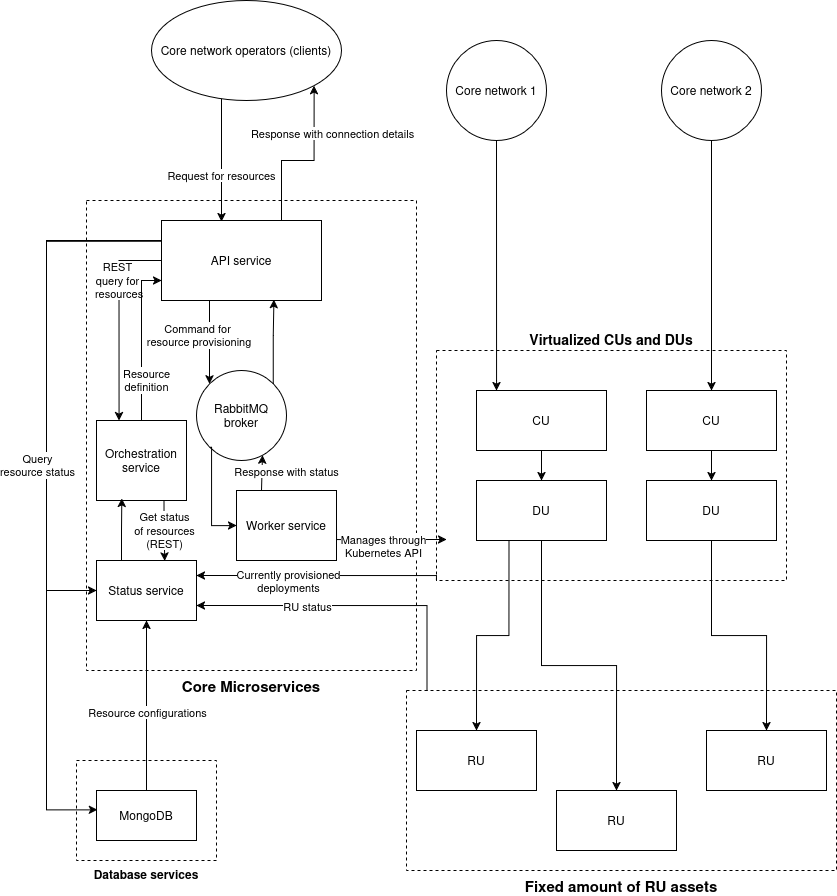

The diagram above was exported from draw.io. Its source (the exported page's mxGraphModel, read from the mxfile embedded in the PNG):
<mxGraphModel dx="2607" dy="1358" grid="1" gridSize="10" guides="1" tooltips="1" connect="1" arrows="1" fold="1" page="1" pageScale="1" pageWidth="850" pageHeight="1100" math="0" shadow="0">
  <root>
    <mxCell id="0" />
    <mxCell id="1" parent="0" />
    <mxCell id="4TiwAPF1lamZcSEk9lOH-16" value="Response with connection details" style="edgeStyle=orthogonalEdgeStyle;rounded=0;orthogonalLoop=1;jettySize=auto;html=1;exitX=0.75;exitY=0;exitDx=0;exitDy=0;entryX=1;entryY=1;entryDx=0;entryDy=0;" parent="1" source="4TiwAPF1lamZcSEk9lOH-1" target="4TiwAPF1lamZcSEk9lOH-9" edge="1">
      <mxGeometry x="0.4312" y="-18" relative="1" as="geometry">
        <mxPoint as="offset" />
      </mxGeometry>
    </mxCell>
    <mxCell id="4TiwAPF1lamZcSEk9lOH-20" style="edgeStyle=orthogonalEdgeStyle;rounded=0;orthogonalLoop=1;jettySize=auto;html=1;exitX=0.25;exitY=1;exitDx=0;exitDy=0;" parent="1" source="4TiwAPF1lamZcSEk9lOH-1" target="4TiwAPF1lamZcSEk9lOH-6" edge="1">
      <mxGeometry relative="1" as="geometry">
        <Array as="points">
          <mxPoint x="213" y="440" />
        </Array>
      </mxGeometry>
    </mxCell>
    <mxCell id="4TiwAPF1lamZcSEk9lOH-21" value="&lt;div&gt;Command for&lt;/div&gt;&lt;div&gt;&amp;nbsp;resource provisioning&lt;/div&gt;" style="edgeLabel;html=1;align=center;verticalAlign=middle;resizable=0;points=[];" parent="4TiwAPF1lamZcSEk9lOH-20" connectable="0" vertex="1">
      <mxGeometry x="-0.0764" y="-2" relative="1" as="geometry">
        <mxPoint x="-11" as="offset" />
      </mxGeometry>
    </mxCell>
    <mxCell id="RF6Ph-aFK8HOGc3INpYM-18" style="edgeStyle=orthogonalEdgeStyle;rounded=0;orthogonalLoop=1;jettySize=auto;html=1;exitX=0;exitY=0.5;exitDx=0;exitDy=0;entryX=0.25;entryY=0;entryDx=0;entryDy=0;" edge="1" parent="1" source="4TiwAPF1lamZcSEk9lOH-1" target="RF6Ph-aFK8HOGc3INpYM-14">
      <mxGeometry relative="1" as="geometry" />
    </mxCell>
    <mxCell id="RF6Ph-aFK8HOGc3INpYM-19" value="REST&lt;div&gt;query for&lt;/div&gt;&lt;div&gt;&amp;nbsp;resources&lt;/div&gt;" style="edgeLabel;html=1;align=center;verticalAlign=middle;resizable=0;points=[];" vertex="1" connectable="0" parent="RF6Ph-aFK8HOGc3INpYM-18">
      <mxGeometry x="0.0321" y="1" relative="1" as="geometry">
        <mxPoint x="-3" y="-42" as="offset" />
      </mxGeometry>
    </mxCell>
    <mxCell id="RF6Ph-aFK8HOGc3INpYM-30" style="edgeStyle=orthogonalEdgeStyle;rounded=0;orthogonalLoop=1;jettySize=auto;html=1;exitX=0;exitY=0.25;exitDx=0;exitDy=0;entryX=0;entryY=0.5;entryDx=0;entryDy=0;" edge="1" parent="1" source="4TiwAPF1lamZcSEk9lOH-1" target="RF6Ph-aFK8HOGc3INpYM-13">
      <mxGeometry relative="1" as="geometry">
        <Array as="points">
          <mxPoint x="50" y="380" />
          <mxPoint x="50" y="730" />
        </Array>
      </mxGeometry>
    </mxCell>
    <mxCell id="4TiwAPF1lamZcSEk9lOH-1" value="API service" style="rounded=0;whiteSpace=wrap;html=1;" parent="1" vertex="1">
      <mxGeometry x="165" y="360" width="160" height="80" as="geometry" />
    </mxCell>
    <mxCell id="4TiwAPF1lamZcSEk9lOH-2" value="Worker service" style="rounded=0;whiteSpace=wrap;html=1;" parent="1" vertex="1">
      <mxGeometry x="240" y="630" width="100" height="70" as="geometry" />
    </mxCell>
    <mxCell id="4TiwAPF1lamZcSEk9lOH-6" value="&lt;div&gt;RabbitMQ&lt;/div&gt;&lt;div&gt;broker&lt;/div&gt;" style="ellipse;whiteSpace=wrap;html=1;aspect=fixed;" parent="1" vertex="1">
      <mxGeometry x="200" y="510" width="90" height="90" as="geometry" />
    </mxCell>
    <mxCell id="4TiwAPF1lamZcSEk9lOH-9" value="Core network operators (clients)" style="ellipse;whiteSpace=wrap;html=1;" parent="1" vertex="1">
      <mxGeometry x="155" y="140" width="190" height="100" as="geometry" />
    </mxCell>
    <mxCell id="4TiwAPF1lamZcSEk9lOH-11" value="Request for resources" style="edgeStyle=orthogonalEdgeStyle;rounded=0;orthogonalLoop=1;jettySize=auto;html=1;entryX=0.375;entryY=0.013;entryDx=0;entryDy=0;entryPerimeter=0;" parent="1" source="4TiwAPF1lamZcSEk9lOH-9" target="4TiwAPF1lamZcSEk9lOH-1" edge="1">
      <mxGeometry x="0.2444" relative="1" as="geometry">
        <Array as="points">
          <mxPoint x="225" y="300" />
          <mxPoint x="225" y="300" />
        </Array>
        <mxPoint as="offset" />
      </mxGeometry>
    </mxCell>
    <mxCell id="4TiwAPF1lamZcSEk9lOH-17" value="&lt;font style=&quot;font-size: 15px;&quot;&gt;&lt;b&gt;Core Microservices&lt;/b&gt;&lt;/font&gt;" style="rounded=0;whiteSpace=wrap;html=1;fillColor=none;dashed=1;labelPosition=center;verticalLabelPosition=bottom;align=center;verticalAlign=top;pointerEvents=0;" parent="1" vertex="1">
      <mxGeometry x="90" y="340" width="330" height="470" as="geometry" />
    </mxCell>
    <mxCell id="4TiwAPF1lamZcSEk9lOH-22" style="edgeStyle=orthogonalEdgeStyle;rounded=0;orthogonalLoop=1;jettySize=auto;html=1;exitX=0;exitY=1;exitDx=0;exitDy=0;" parent="1" source="4TiwAPF1lamZcSEk9lOH-6" target="4TiwAPF1lamZcSEk9lOH-2" edge="1">
      <mxGeometry relative="1" as="geometry">
        <Array as="points">
          <mxPoint x="215" y="587" />
        </Array>
      </mxGeometry>
    </mxCell>
    <mxCell id="4TiwAPF1lamZcSEk9lOH-24" style="edgeStyle=orthogonalEdgeStyle;rounded=0;orthogonalLoop=1;jettySize=auto;html=1;exitX=1;exitY=0;exitDx=0;exitDy=0;entryX=0.703;entryY=0.99;entryDx=0;entryDy=0;entryPerimeter=0;" parent="1" source="4TiwAPF1lamZcSEk9lOH-6" target="4TiwAPF1lamZcSEk9lOH-1" edge="1">
      <mxGeometry relative="1" as="geometry" />
    </mxCell>
    <mxCell id="4TiwAPF1lamZcSEk9lOH-26" value="RU" style="rounded=0;whiteSpace=wrap;html=1;" parent="1" vertex="1">
      <mxGeometry x="420" y="870" width="120" height="60" as="geometry" />
    </mxCell>
    <mxCell id="4TiwAPF1lamZcSEk9lOH-27" value="RU" style="rounded=0;whiteSpace=wrap;html=1;" parent="1" vertex="1">
      <mxGeometry x="560" y="930" width="120" height="60" as="geometry" />
    </mxCell>
    <mxCell id="4TiwAPF1lamZcSEk9lOH-28" value="RU" style="rounded=0;whiteSpace=wrap;html=1;" parent="1" vertex="1">
      <mxGeometry x="710" y="870" width="120" height="60" as="geometry" />
    </mxCell>
    <mxCell id="RF6Ph-aFK8HOGc3INpYM-24" style="edgeStyle=orthogonalEdgeStyle;rounded=0;orthogonalLoop=1;jettySize=auto;html=1;exitX=0.048;exitY=0.002;exitDx=0;exitDy=0;entryX=1;entryY=0.75;entryDx=0;entryDy=0;exitPerimeter=0;" edge="1" parent="1" source="4TiwAPF1lamZcSEk9lOH-29" target="RF6Ph-aFK8HOGc3INpYM-13">
      <mxGeometry relative="1" as="geometry">
        <Array as="points">
          <mxPoint x="431" y="745" />
        </Array>
      </mxGeometry>
    </mxCell>
    <mxCell id="RF6Ph-aFK8HOGc3INpYM-27" value="RU status" style="edgeLabel;html=1;align=center;verticalAlign=middle;resizable=0;points=[];" vertex="1" connectable="0" parent="RF6Ph-aFK8HOGc3INpYM-24">
      <mxGeometry x="0.2984" y="-1" relative="1" as="geometry">
        <mxPoint y="1" as="offset" />
      </mxGeometry>
    </mxCell>
    <mxCell id="4TiwAPF1lamZcSEk9lOH-29" value="&lt;font style=&quot;font-size: 15px;&quot;&gt;&lt;b&gt;Fixed amount of RU assets&lt;/b&gt;&lt;/font&gt;" style="rounded=0;whiteSpace=wrap;html=1;fillColor=none;pointerEvents=0;dashed=1;labelPosition=center;verticalLabelPosition=bottom;align=center;verticalAlign=top;" parent="1" vertex="1">
      <mxGeometry x="410" y="830" width="430" height="180" as="geometry" />
    </mxCell>
    <mxCell id="4TiwAPF1lamZcSEk9lOH-34" style="edgeStyle=orthogonalEdgeStyle;rounded=0;orthogonalLoop=1;jettySize=auto;html=1;exitX=0.5;exitY=1;exitDx=0;exitDy=0;" parent="1" source="4TiwAPF1lamZcSEk9lOH-30" target="4TiwAPF1lamZcSEk9lOH-32" edge="1">
      <mxGeometry relative="1" as="geometry" />
    </mxCell>
    <mxCell id="4TiwAPF1lamZcSEk9lOH-30" value="CU" style="rounded=0;whiteSpace=wrap;html=1;" parent="1" vertex="1">
      <mxGeometry x="480" y="530" width="130" height="60" as="geometry" />
    </mxCell>
    <mxCell id="4TiwAPF1lamZcSEk9lOH-35" style="edgeStyle=orthogonalEdgeStyle;rounded=0;orthogonalLoop=1;jettySize=auto;html=1;exitX=0.5;exitY=1;exitDx=0;exitDy=0;entryX=0.5;entryY=0;entryDx=0;entryDy=0;" parent="1" source="4TiwAPF1lamZcSEk9lOH-31" target="4TiwAPF1lamZcSEk9lOH-33" edge="1">
      <mxGeometry relative="1" as="geometry" />
    </mxCell>
    <mxCell id="4TiwAPF1lamZcSEk9lOH-31" value="CU" style="rounded=0;whiteSpace=wrap;html=1;" parent="1" vertex="1">
      <mxGeometry x="650" y="530" width="130" height="60" as="geometry" />
    </mxCell>
    <mxCell id="4TiwAPF1lamZcSEk9lOH-36" style="edgeStyle=orthogonalEdgeStyle;rounded=0;orthogonalLoop=1;jettySize=auto;html=1;exitX=0.25;exitY=1;exitDx=0;exitDy=0;entryX=0.5;entryY=0;entryDx=0;entryDy=0;" parent="1" source="4TiwAPF1lamZcSEk9lOH-32" target="4TiwAPF1lamZcSEk9lOH-26" edge="1">
      <mxGeometry relative="1" as="geometry" />
    </mxCell>
    <mxCell id="4TiwAPF1lamZcSEk9lOH-37" style="edgeStyle=orthogonalEdgeStyle;rounded=0;orthogonalLoop=1;jettySize=auto;html=1;exitX=0.5;exitY=1;exitDx=0;exitDy=0;entryX=0.5;entryY=0;entryDx=0;entryDy=0;" parent="1" source="4TiwAPF1lamZcSEk9lOH-32" target="4TiwAPF1lamZcSEk9lOH-27" edge="1">
      <mxGeometry relative="1" as="geometry" />
    </mxCell>
    <mxCell id="4TiwAPF1lamZcSEk9lOH-32" value="DU" style="rounded=0;whiteSpace=wrap;html=1;" parent="1" vertex="1">
      <mxGeometry x="480" y="620" width="130" height="60" as="geometry" />
    </mxCell>
    <mxCell id="4TiwAPF1lamZcSEk9lOH-38" style="edgeStyle=orthogonalEdgeStyle;rounded=0;orthogonalLoop=1;jettySize=auto;html=1;exitX=0.5;exitY=1;exitDx=0;exitDy=0;entryX=0.5;entryY=0;entryDx=0;entryDy=0;" parent="1" source="4TiwAPF1lamZcSEk9lOH-33" target="4TiwAPF1lamZcSEk9lOH-28" edge="1">
      <mxGeometry relative="1" as="geometry" />
    </mxCell>
    <mxCell id="4TiwAPF1lamZcSEk9lOH-33" value="DU" style="rounded=0;whiteSpace=wrap;html=1;" parent="1" vertex="1">
      <mxGeometry x="650" y="620" width="130" height="60" as="geometry" />
    </mxCell>
    <mxCell id="RF6Ph-aFK8HOGc3INpYM-23" style="edgeStyle=orthogonalEdgeStyle;rounded=0;orthogonalLoop=1;jettySize=auto;html=1;exitX=0;exitY=1;exitDx=0;exitDy=0;entryX=1;entryY=0.25;entryDx=0;entryDy=0;" edge="1" parent="1" source="4TiwAPF1lamZcSEk9lOH-39" target="RF6Ph-aFK8HOGc3INpYM-13">
      <mxGeometry relative="1" as="geometry">
        <Array as="points">
          <mxPoint x="440" y="715" />
        </Array>
      </mxGeometry>
    </mxCell>
    <mxCell id="RF6Ph-aFK8HOGc3INpYM-28" value="&lt;div&gt;Currently provisioned&lt;/div&gt;&lt;div&gt;deployments&lt;/div&gt;" style="edgeLabel;html=1;align=center;verticalAlign=middle;resizable=0;points=[];" vertex="1" connectable="0" parent="RF6Ph-aFK8HOGc3INpYM-23">
      <mxGeometry x="0.3129" y="-1" relative="1" as="geometry">
        <mxPoint x="6" y="6" as="offset" />
      </mxGeometry>
    </mxCell>
    <mxCell id="4TiwAPF1lamZcSEk9lOH-39" value="&lt;b&gt;&lt;font style=&quot;font-size: 14px;&quot;&gt;Virtualized CUs and DUs&lt;/font&gt;&lt;/b&gt;" style="rounded=0;whiteSpace=wrap;html=1;fillColor=none;dashed=1;pointerEvents=0;labelPosition=center;verticalLabelPosition=top;align=center;verticalAlign=bottom;" parent="1" vertex="1">
      <mxGeometry x="440" y="490" width="350" height="230" as="geometry" />
    </mxCell>
    <mxCell id="4TiwAPF1lamZcSEk9lOH-40" style="edgeStyle=orthogonalEdgeStyle;rounded=0;orthogonalLoop=1;jettySize=auto;html=1;exitX=1;exitY=0.5;exitDx=0;exitDy=0;" parent="1" source="4TiwAPF1lamZcSEk9lOH-2" edge="1">
      <mxGeometry relative="1" as="geometry">
        <mxPoint x="450" y="679" as="targetPoint" />
        <Array as="points">
          <mxPoint x="340" y="679" />
        </Array>
      </mxGeometry>
    </mxCell>
    <mxCell id="4TiwAPF1lamZcSEk9lOH-41" value="&lt;div&gt;Manages through &lt;br&gt;&lt;/div&gt;&lt;div&gt;Kubernetes API&lt;/div&gt;" style="edgeLabel;html=1;align=center;verticalAlign=middle;resizable=0;points=[];" parent="4TiwAPF1lamZcSEk9lOH-40" connectable="0" vertex="1">
      <mxGeometry x="0.2352" relative="1" as="geometry">
        <mxPoint x="-16" y="6" as="offset" />
      </mxGeometry>
    </mxCell>
    <mxCell id="4TiwAPF1lamZcSEk9lOH-43" value="Core network 1" style="ellipse;whiteSpace=wrap;html=1;aspect=fixed;" parent="1" vertex="1">
      <mxGeometry x="450" y="180" width="100" height="100" as="geometry" />
    </mxCell>
    <mxCell id="4TiwAPF1lamZcSEk9lOH-47" style="edgeStyle=orthogonalEdgeStyle;rounded=0;orthogonalLoop=1;jettySize=auto;html=1;" parent="1" source="4TiwAPF1lamZcSEk9lOH-44" target="4TiwAPF1lamZcSEk9lOH-31" edge="1">
      <mxGeometry relative="1" as="geometry" />
    </mxCell>
    <mxCell id="4TiwAPF1lamZcSEk9lOH-44" value="Core network 2" style="ellipse;whiteSpace=wrap;html=1;aspect=fixed;" parent="1" vertex="1">
      <mxGeometry x="665" y="180" width="100" height="100" as="geometry" />
    </mxCell>
    <mxCell id="4TiwAPF1lamZcSEk9lOH-46" style="edgeStyle=orthogonalEdgeStyle;rounded=0;orthogonalLoop=1;jettySize=auto;html=1;exitX=0.5;exitY=1;exitDx=0;exitDy=0;" parent="1" source="4TiwAPF1lamZcSEk9lOH-43" edge="1" target="4TiwAPF1lamZcSEk9lOH-30">
      <mxGeometry relative="1" as="geometry">
        <mxPoint x="480" y="540" as="targetPoint" />
        <Array as="points">
          <mxPoint x="500" y="520" />
          <mxPoint x="500" y="520" />
        </Array>
      </mxGeometry>
    </mxCell>
    <mxCell id="RF6Ph-aFK8HOGc3INpYM-25" style="edgeStyle=orthogonalEdgeStyle;rounded=0;orthogonalLoop=1;jettySize=auto;html=1;exitX=0.5;exitY=0;exitDx=0;exitDy=0;entryX=0.5;entryY=1;entryDx=0;entryDy=0;" edge="1" parent="1" source="gA0LCOOGNFIt0Lg9WmYy-1" target="RF6Ph-aFK8HOGc3INpYM-13">
      <mxGeometry relative="1" as="geometry" />
    </mxCell>
    <mxCell id="RF6Ph-aFK8HOGc3INpYM-26" value="Resource configurations" style="edgeLabel;html=1;align=center;verticalAlign=middle;resizable=0;points=[];" vertex="1" connectable="0" parent="RF6Ph-aFK8HOGc3INpYM-25">
      <mxGeometry x="0.0255" y="-1" relative="1" as="geometry">
        <mxPoint x="-1" y="8" as="offset" />
      </mxGeometry>
    </mxCell>
    <mxCell id="gA0LCOOGNFIt0Lg9WmYy-1" value="MongoDB" style="rounded=0;whiteSpace=wrap;html=1;" parent="1" vertex="1">
      <mxGeometry x="100" y="930" width="100" height="50" as="geometry" />
    </mxCell>
    <mxCell id="RF6Ph-aFK8HOGc3INpYM-9" value="&lt;b&gt;Database services&lt;/b&gt;" style="rounded=0;whiteSpace=wrap;html=1;fillColor=none;dashed=1;labelPosition=center;verticalLabelPosition=bottom;align=center;verticalAlign=top;pointerEvents=0;" vertex="1" parent="1">
      <mxGeometry x="80" y="900" width="140" height="100" as="geometry" />
    </mxCell>
    <mxCell id="RF6Ph-aFK8HOGc3INpYM-13" value="Status service" style="rounded=0;whiteSpace=wrap;html=1;" vertex="1" parent="1">
      <mxGeometry x="100" y="700" width="100" height="60" as="geometry" />
    </mxCell>
    <mxCell id="RF6Ph-aFK8HOGc3INpYM-17" value="&lt;div&gt;Resource&lt;/div&gt;&lt;div&gt;definition&lt;/div&gt;" style="edgeStyle=orthogonalEdgeStyle;rounded=0;orthogonalLoop=1;jettySize=auto;html=1;exitX=0.5;exitY=0;exitDx=0;exitDy=0;entryX=0;entryY=0.75;entryDx=0;entryDy=0;" edge="1" parent="1" source="RF6Ph-aFK8HOGc3INpYM-14" target="4TiwAPF1lamZcSEk9lOH-1">
      <mxGeometry x="-0.5" y="-5" relative="1" as="geometry">
        <mxPoint as="offset" />
      </mxGeometry>
    </mxCell>
    <mxCell id="RF6Ph-aFK8HOGc3INpYM-14" value="Orchestration service" style="rounded=0;whiteSpace=wrap;html=1;" vertex="1" parent="1">
      <mxGeometry x="100" y="560" width="90" height="80" as="geometry" />
    </mxCell>
    <mxCell id="RF6Ph-aFK8HOGc3INpYM-16" value="Response with status" style="edgeStyle=orthogonalEdgeStyle;rounded=0;orthogonalLoop=1;jettySize=auto;html=1;exitX=0.25;exitY=0;exitDx=0;exitDy=0;entryX=0.733;entryY=0.94;entryDx=0;entryDy=0;entryPerimeter=0;" edge="1" parent="1" source="4TiwAPF1lamZcSEk9lOH-2" target="4TiwAPF1lamZcSEk9lOH-6">
      <mxGeometry x="0.1527" y="-24" relative="1" as="geometry">
        <mxPoint as="offset" />
      </mxGeometry>
    </mxCell>
    <mxCell id="RF6Ph-aFK8HOGc3INpYM-21" style="edgeStyle=orthogonalEdgeStyle;rounded=0;orthogonalLoop=1;jettySize=auto;html=1;exitX=0.25;exitY=0;exitDx=0;exitDy=0;entryX=0.281;entryY=0.975;entryDx=0;entryDy=0;entryPerimeter=0;" edge="1" parent="1" source="RF6Ph-aFK8HOGc3INpYM-13" target="RF6Ph-aFK8HOGc3INpYM-14">
      <mxGeometry relative="1" as="geometry" />
    </mxCell>
    <mxCell id="RF6Ph-aFK8HOGc3INpYM-22" value="&lt;div&gt;Get status&lt;/div&gt;&lt;div&gt;of resources&lt;/div&gt;&lt;div&gt;(REST)&lt;/div&gt;" style="edgeStyle=orthogonalEdgeStyle;rounded=0;orthogonalLoop=1;jettySize=auto;html=1;exitX=0.75;exitY=1;exitDx=0;exitDy=0;entryX=0.683;entryY=0.006;entryDx=0;entryDy=0;entryPerimeter=0;" edge="1" parent="1" source="RF6Ph-aFK8HOGc3INpYM-14" target="RF6Ph-aFK8HOGc3INpYM-13">
      <mxGeometry x="0.0066" relative="1" as="geometry">
        <mxPoint as="offset" />
      </mxGeometry>
    </mxCell>
    <mxCell id="RF6Ph-aFK8HOGc3INpYM-29" style="edgeStyle=orthogonalEdgeStyle;rounded=0;orthogonalLoop=1;jettySize=auto;html=1;exitX=0;exitY=0.25;exitDx=0;exitDy=0;entryX=0.008;entryY=0.373;entryDx=0;entryDy=0;entryPerimeter=0;" edge="1" parent="1">
      <mxGeometry relative="1" as="geometry">
        <mxPoint x="165" y="380.67" as="sourcePoint" />
        <mxPoint x="100.80000000000018" y="949.32" as="targetPoint" />
        <Array as="points">
          <mxPoint x="50" y="380.67" />
          <mxPoint x="50" y="949.67" />
        </Array>
      </mxGeometry>
    </mxCell>
    <mxCell id="RF6Ph-aFK8HOGc3INpYM-31" value="&lt;div&gt;Query&lt;/div&gt;&lt;div&gt;resource status&lt;/div&gt;" style="edgeLabel;html=1;align=center;verticalAlign=middle;resizable=0;points=[];" vertex="1" connectable="0" parent="RF6Ph-aFK8HOGc3INpYM-29">
      <mxGeometry x="-0.3837" y="-1" relative="1" as="geometry">
        <mxPoint x="-9" y="113" as="offset" />
      </mxGeometry>
    </mxCell>
  </root>
</mxGraphModel>